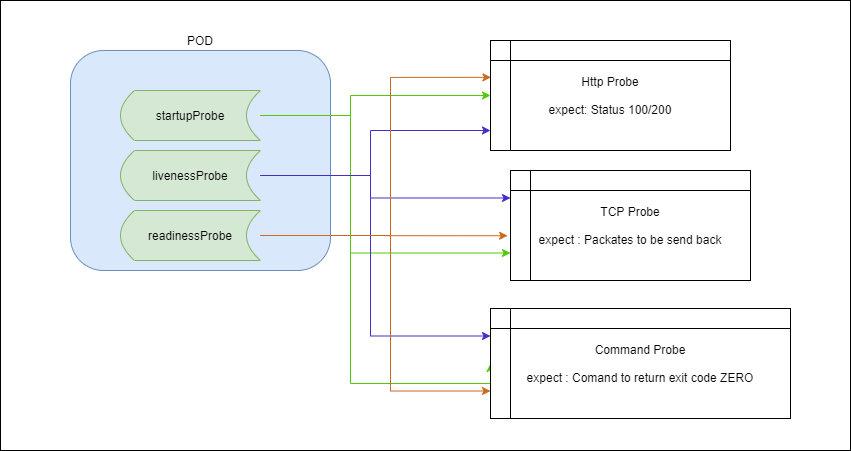

The diagram above was exported from draw.io. Its source (the exported page's mxGraphModel, read from the mxfile embedded in the PNG):
<mxGraphModel dx="1022" dy="583" grid="1" gridSize="10" guides="1" tooltips="1" connect="1" arrows="1" fold="1" page="1" pageScale="1" pageWidth="1169" pageHeight="827" math="0" shadow="0">
  <root>
    <mxCell id="RJbEKLWU_DQOB63yT254-0" />
    <mxCell id="RJbEKLWU_DQOB63yT254-1" parent="RJbEKLWU_DQOB63yT254-0" />
    <mxCell id="RJbEKLWU_DQOB63yT254-6" value="" style="rounded=0;whiteSpace=wrap;html=1;strokeColor=#000000;" parent="RJbEKLWU_DQOB63yT254-1" vertex="1">
      <mxGeometry x="30" y="30" width="850" height="450" as="geometry" />
    </mxCell>
    <mxCell id="RJbEKLWU_DQOB63yT254-2" value="POD" style="rounded=1;whiteSpace=wrap;html=1;strokeColor=#6c8ebf;fillColor=#dae8fc;labelPosition=center;verticalLabelPosition=top;align=center;verticalAlign=bottom;" parent="RJbEKLWU_DQOB63yT254-1" vertex="1">
      <mxGeometry x="100" y="80" width="260" height="220" as="geometry" />
    </mxCell>
    <mxCell id="RJbEKLWU_DQOB63yT254-10" style="edgeStyle=orthogonalEdgeStyle;rounded=0;orthogonalLoop=1;jettySize=auto;html=1;strokeColor=#53C90E;" parent="RJbEKLWU_DQOB63yT254-1" source="RJbEKLWU_DQOB63yT254-3" target="RJbEKLWU_DQOB63yT254-7" edge="1">
      <mxGeometry relative="1" as="geometry">
        <Array as="points">
          <mxPoint x="380" y="145" />
          <mxPoint x="380" y="125" />
        </Array>
      </mxGeometry>
    </mxCell>
    <mxCell id="RJbEKLWU_DQOB63yT254-12" style="edgeStyle=orthogonalEdgeStyle;rounded=0;orthogonalLoop=1;jettySize=auto;html=1;entryX=0;entryY=0.5;entryDx=0;entryDy=0;strokeColor=#53C90E;" parent="RJbEKLWU_DQOB63yT254-1" source="RJbEKLWU_DQOB63yT254-3" target="RJbEKLWU_DQOB63yT254-9" edge="1">
      <mxGeometry relative="1" as="geometry">
        <Array as="points">
          <mxPoint x="380" y="145" />
          <mxPoint x="380" y="413" />
        </Array>
      </mxGeometry>
    </mxCell>
    <mxCell id="RJbEKLWU_DQOB63yT254-22" style="edgeStyle=orthogonalEdgeStyle;rounded=0;orthogonalLoop=1;jettySize=auto;html=1;entryX=0;entryY=0.75;entryDx=0;entryDy=0;strokeColor=#53C90E;" parent="RJbEKLWU_DQOB63yT254-1" source="RJbEKLWU_DQOB63yT254-3" target="RJbEKLWU_DQOB63yT254-8" edge="1">
      <mxGeometry relative="1" as="geometry">
        <Array as="points">
          <mxPoint x="380" y="145" />
          <mxPoint x="380" y="283" />
        </Array>
      </mxGeometry>
    </mxCell>
    <mxCell id="RJbEKLWU_DQOB63yT254-3" value="startupProbe" style="shape=dataStorage;whiteSpace=wrap;html=1;strokeColor=#82b366;fillColor=#d5e8d4;" parent="RJbEKLWU_DQOB63yT254-1" vertex="1">
      <mxGeometry x="150" y="120" width="140" height="50" as="geometry" />
    </mxCell>
    <mxCell id="RJbEKLWU_DQOB63yT254-13" style="edgeStyle=orthogonalEdgeStyle;rounded=0;orthogonalLoop=1;jettySize=auto;html=1;strokeColor=#482EC9;" parent="RJbEKLWU_DQOB63yT254-1" source="RJbEKLWU_DQOB63yT254-4" target="RJbEKLWU_DQOB63yT254-7" edge="1">
      <mxGeometry relative="1" as="geometry">
        <Array as="points">
          <mxPoint x="400" y="205" />
          <mxPoint x="400" y="160" />
        </Array>
      </mxGeometry>
    </mxCell>
    <mxCell id="RJbEKLWU_DQOB63yT254-14" style="edgeStyle=orthogonalEdgeStyle;rounded=0;orthogonalLoop=1;jettySize=auto;html=1;entryX=0;entryY=0.25;entryDx=0;entryDy=0;strokeColor=#482EC9;" parent="RJbEKLWU_DQOB63yT254-1" source="RJbEKLWU_DQOB63yT254-4" target="RJbEKLWU_DQOB63yT254-8" edge="1">
      <mxGeometry relative="1" as="geometry">
        <Array as="points">
          <mxPoint x="400" y="205" />
          <mxPoint x="400" y="227" />
        </Array>
      </mxGeometry>
    </mxCell>
    <mxCell id="RJbEKLWU_DQOB63yT254-15" style="edgeStyle=orthogonalEdgeStyle;rounded=0;orthogonalLoop=1;jettySize=auto;html=1;entryX=0;entryY=0.25;entryDx=0;entryDy=0;strokeColor=#482EC9;" parent="RJbEKLWU_DQOB63yT254-1" source="RJbEKLWU_DQOB63yT254-4" target="RJbEKLWU_DQOB63yT254-9" edge="1">
      <mxGeometry relative="1" as="geometry">
        <Array as="points">
          <mxPoint x="400" y="205" />
          <mxPoint x="400" y="365" />
        </Array>
      </mxGeometry>
    </mxCell>
    <mxCell id="RJbEKLWU_DQOB63yT254-4" value="livenessProbe" style="shape=dataStorage;whiteSpace=wrap;html=1;strokeColor=#82b366;fillColor=#d5e8d4;" parent="RJbEKLWU_DQOB63yT254-1" vertex="1">
      <mxGeometry x="150" y="180" width="140" height="50" as="geometry" />
    </mxCell>
    <mxCell id="RJbEKLWU_DQOB63yT254-16" style="edgeStyle=orthogonalEdgeStyle;rounded=0;orthogonalLoop=1;jettySize=auto;html=1;entryX=0.002;entryY=0.335;entryDx=0;entryDy=0;entryPerimeter=0;strokeColor=#C96A22;" parent="RJbEKLWU_DQOB63yT254-1" source="RJbEKLWU_DQOB63yT254-5" target="RJbEKLWU_DQOB63yT254-7" edge="1">
      <mxGeometry relative="1" as="geometry">
        <Array as="points">
          <mxPoint x="420" y="265" />
          <mxPoint x="420" y="107" />
        </Array>
      </mxGeometry>
    </mxCell>
    <mxCell id="RJbEKLWU_DQOB63yT254-18" style="edgeStyle=orthogonalEdgeStyle;rounded=0;orthogonalLoop=1;jettySize=auto;html=1;entryX=0;entryY=0.75;entryDx=0;entryDy=0;strokeColor=#C96A22;" parent="RJbEKLWU_DQOB63yT254-1" source="RJbEKLWU_DQOB63yT254-5" target="RJbEKLWU_DQOB63yT254-9" edge="1">
      <mxGeometry relative="1" as="geometry">
        <Array as="points">
          <mxPoint x="420" y="265" />
          <mxPoint x="420" y="421" />
        </Array>
      </mxGeometry>
    </mxCell>
    <mxCell id="RJbEKLWU_DQOB63yT254-21" style="edgeStyle=orthogonalEdgeStyle;rounded=0;orthogonalLoop=1;jettySize=auto;html=1;entryX=-0.012;entryY=0.593;entryDx=0;entryDy=0;entryPerimeter=0;strokeColor=#C96A22;" parent="RJbEKLWU_DQOB63yT254-1" source="RJbEKLWU_DQOB63yT254-5" target="RJbEKLWU_DQOB63yT254-8" edge="1">
      <mxGeometry relative="1" as="geometry" />
    </mxCell>
    <mxCell id="RJbEKLWU_DQOB63yT254-5" value="readinessProbe" style="shape=dataStorage;whiteSpace=wrap;html=1;strokeColor=#82b366;fillColor=#d5e8d4;" parent="RJbEKLWU_DQOB63yT254-1" vertex="1">
      <mxGeometry x="150" y="240" width="140" height="50" as="geometry" />
    </mxCell>
    <mxCell id="RJbEKLWU_DQOB63yT254-7" value="Http Probe&lt;br&gt;&lt;br&gt;expect: Status 100/200" style="shape=internalStorage;whiteSpace=wrap;html=1;backgroundOutline=1;strokeColor=#000000;" parent="RJbEKLWU_DQOB63yT254-1" vertex="1">
      <mxGeometry x="520" y="70" width="240" height="110" as="geometry" />
    </mxCell>
    <mxCell id="RJbEKLWU_DQOB63yT254-8" value="TCP Probe&lt;br&gt;&lt;br&gt;expect : Packates to be send back" style="shape=internalStorage;whiteSpace=wrap;html=1;backgroundOutline=1;strokeColor=#000000;" parent="RJbEKLWU_DQOB63yT254-1" vertex="1">
      <mxGeometry x="540" y="200" width="240" height="110" as="geometry" />
    </mxCell>
    <mxCell id="RJbEKLWU_DQOB63yT254-9" value="Command Probe&lt;br&gt;&lt;br&gt;expect : Comand to return exit code ZERO" style="shape=internalStorage;whiteSpace=wrap;html=1;backgroundOutline=1;strokeColor=#000000;" parent="RJbEKLWU_DQOB63yT254-1" vertex="1">
      <mxGeometry x="520" y="338" width="300" height="110" as="geometry" />
    </mxCell>
  </root>
</mxGraphModel>